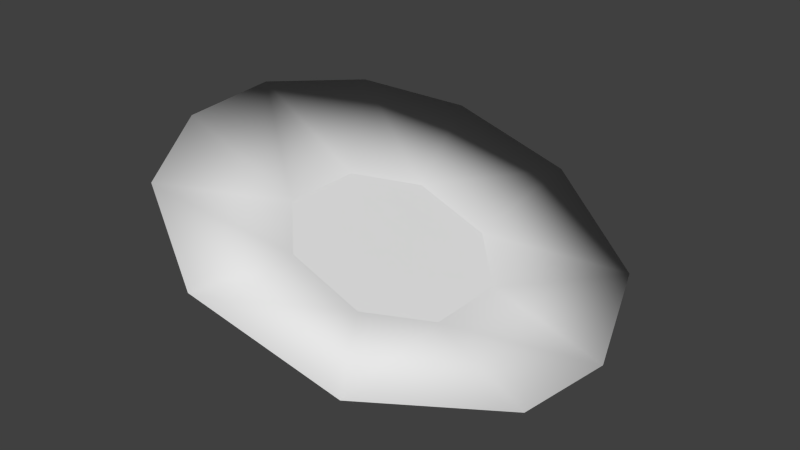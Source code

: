 # Source: dish.blend  (saved by Blender 2.65.0; exported with 4.5.12 LTS)
import bpy
from mathutils import Matrix  # noqa: F401  (used for matrix-valued properties, if any)

bpy.ops.wm.read_factory_settings(use_empty=True)
scene = bpy.context.scene
scene.name = 'Scene'

# ---- collections
col_collection_1 = bpy.data.collections.new('Collection 1'); scene.collection.children.link(col_collection_1)

# ---- materials (node trees are filled in below, after node groups)
mat_ceramic = bpy.data.materials.new('Ceramic')
mat_ceramic.alpha_threshold = 0.0
mat_ceramic.use_transparent_shadow = False
mat_ceramic.roughness = 0.5
mat_ceramic.specular_intensity = 1.0
mat_ceramic.line_color = (0.0, 0.0, 0.0, 1.0)

# ---- material node trees

# ---- world
world_world = bpy.data.worlds.new('World'); scene.world = world_world
world_world.color = (0.05088, 0.05088, 0.05088)
world_world.use_sun_shadow = False
world_world.sun_shadow_jitter_overblur = 0.0
world_world.cycles.sampling_method = 'MANUAL'
world_world.cycles.sample_map_resolution = 256

# ---- meshes
me_dishmesh = bpy.data.meshes.new('DishMesh')
me_dishmesh.from_pydata([(-0.02504, 0.2217, -0.07624), (0.162, -0.03623, -0.1473), (0.1087, -0.2757, -0.03509), (-0.5998, 0.11, 0.3195), (0.09613, -0.1658, -0.1222), (0.1212, 0.6635, 0.04582), (-0.5183, -0.09831, 0.2272), (-0.1198, -0.2747, 0.05194), (-0.1963, -0.1162, 0.03675), (-0.249, -0.005594, 0.008786), (0.0107, 0.5735, 0.02481), (-0.2355, 0.6165, 0.1823), (0.102, 0.2769, -0.03228), (0.4984, 0.4463, -0.09718), (-0.05397, -0.2195, -0.06526), (0.3775, 0.3912, -0.1129), (-0.2287, 0.02858, 0.04905), (0.1826, 0.01696, -0.1071), (0.4808, -0.2237, -0.1521), (-0.1805, -0.1574, -0.01723), (0.2388, -0.5046, -0.06077), (0.2489, -0.1175, -0.08804), (0.002102, 0.2205, -0.03858), (0.6071, -0.241, -0.1376), (-0.2667, 0.1198, 0.1077), (-0.3656, 0.406, 0.1692), (0.1204, -0.1618, -0.08353), (0.3342, -0.5882, -0.03485), (-0.268, -0.1249, 0.108), (-0.4985, 0.1702, 0.22), (0.6393, 0.07012, -0.1508), (-0.1505, 0.1757, 0.01935), (-0.5753, -0.2043, 0.3116), (-0.1658, -0.5379, 0.0928), (-0.1267, 0.278, 0.05428), (-0.4088, -0.3476, 0.1859), (-0.07023, -0.2175, -0.01117), (-0.08236, -0.6613, 0.1231), (-0.1751, 0.1681, -0.01927), (0.2501, 0.1271, -0.08869), (-0.4704, 0.4163, 0.2718), (0.1312, 0.1312, -0.1356), (0.1244, 0.1522, -0.08497), (-0.4141, -0.4867, 0.2501), (0.5164, 0.1005, -0.1656)], [], [(42, 15, 44), (16, 31, 38), (12, 5, 34), (28, 2, 21), (10, 5, 13), (10, 13, 15), (3, 32, 28), (16, 38, 9), (16, 25, 31), (17, 26, 1), (27, 23, 21), (15, 13, 44), (44, 13, 30), (31, 0, 38), (41, 0, 22), (37, 27, 2), (44, 30, 23), (44, 23, 18), (36, 8, 19), (8, 35, 6), (42, 17, 41), (40, 24, 34), (18, 23, 27), (18, 27, 20), (1, 19, 9), (21, 30, 39), (28, 7, 2), (0, 41, 38), (40, 3, 24), (36, 33, 35), (20, 27, 37), (20, 37, 33), (36, 35, 8), (30, 13, 39), (11, 40, 34), (5, 11, 34), (33, 37, 43), (22, 42, 41), (8, 16, 9), (33, 43, 35), (13, 5, 12), (28, 21, 39), (35, 43, 32), (35, 32, 6), (16, 29, 25), (22, 10, 15), (6, 32, 3), (43, 7, 28), (17, 1, 41), (6, 3, 29), (16, 6, 29), (23, 30, 21), (29, 3, 40), (29, 40, 25), (32, 43, 28), (31, 25, 10), (25, 40, 11), (24, 28, 39), (1, 4, 19), (25, 11, 10), (22, 0, 31), (8, 6, 16), (10, 11, 5), (24, 3, 28), (43, 37, 7), (34, 24, 39), (36, 19, 14), (4, 14, 19), (36, 20, 33), (8, 9, 19), (26, 36, 14), (26, 20, 36), (31, 10, 22), (34, 39, 12), (26, 4, 1), (42, 44, 17), (26, 18, 20), (13, 12, 39), (7, 37, 2), (27, 21, 2), (41, 1, 9), (17, 18, 26), (17, 44, 18), (41, 9, 38), (22, 15, 42), (26, 14, 4)])
me_dishmesh.polygons.foreach_set('use_smooth', [1, 1, 1, 0, 1, 1, 1, 1, 1, 1, 1, 1, 1, 1, 1, 1, 1, 1, 1, 1, 1, 1, 1, 1, 0, 1, 0, 0, 1, 1, 1, 1, 1, 1, 1, 1, 1, 1, 1, 1, 1, 0, 1, 1, 1, 1, 1, 1, 1, 1, 1, 1, 1, 1, 1, 1, 1, 0, 0, 1, 1, 1, 1, 1, 1, 0, 1, 0, 1, 1, 1, 1, 1, 0, 1, 1, 1, 1, 1, 1, 0, 1, 1, 0, 1, 1])
me_dishmesh.materials.append(mat_ceramic)
me_dishmesh.use_remesh_preserve_volume = False
me_dishmesh.use_remesh_preserve_attributes = False
me_dishmesh.use_mirror_vertex_groups = False
me_dishmesh.update()

# ---- objects
ob_dishobject = bpy.data.objects.new('DishObject', me_dishmesh)

# ---- transforms, parenting, visibility, modifiers, constraints
ob_dishobject.location = (0.0, 0.0, 0.0)
ob_dishobject.lineart.crease_threshold = 0.0

# ---- collection membership
col_collection_1.objects.link(ob_dishobject)

# ---- scene / render settings (as saved in the file)
scene.frame_start = 1; scene.frame_end = 250; scene.frame_set(1)
scene.render.engine = 'BLENDER_EEVEE_NEXT'
scene.render.image_settings.color_mode = 'RGB'
scene.render.image_settings.compression = 90
scene.render.resolution_percentage = 50
scene.render.dither_intensity = 0.0
scene.render.bake_margin = 2
scene.render.bake_bias = 0.0
scene.cycles.use_denoising = False
scene.cycles.samples = 10
scene.cycles.sampling_pattern = 'TABULATED_SOBOL'
scene.cycles.light_sampling_threshold = 0.0
scene.cycles.use_adaptive_sampling = False
scene.cycles.use_light_tree = False
scene.cycles.blur_glossy = 0.0
scene.cycles.volume_bounces = 1
scene.cycles.pixel_filter_type = 'GAUSSIAN'
scene.cycles.sample_clamp_indirect = 0.0
scene.view_settings.view_transform = 'Standard'
bpy.context.view_layer.update()

# ---- added for rendering (the .blend has no active camera and no usable light): camera, sun
cam_auto = bpy.data.cameras.new('AutoCamera')
cam_auto.lens = 50.0
cam_auto.sensor_width = 36.0
cam_auto.clip_end = 1000.0
ob_auto_camera = bpy.data.objects.new('AutoCamera', cam_auto)
scene.collection.objects.link(ob_auto_camera)
ob_auto_camera.location = (1.75699, -2.08361, 1.46678)
ob_auto_camera.rotation_euler = (1.09748, -7.21219e-08, 0.694738)
scene.camera = ob_auto_camera
light_auto_sun = bpy.data.lights.new('AutoSun', 'SUN')
light_auto_sun.energy = 3.0
light_auto_sun.angle = 0.0523599
ob_auto_sun = bpy.data.objects.new('AutoSun', light_auto_sun)
scene.collection.objects.link(ob_auto_sun)
ob_auto_sun.rotation_euler = (0.872665, 0.174533, 0.523599)
bpy.context.view_layer.update()
